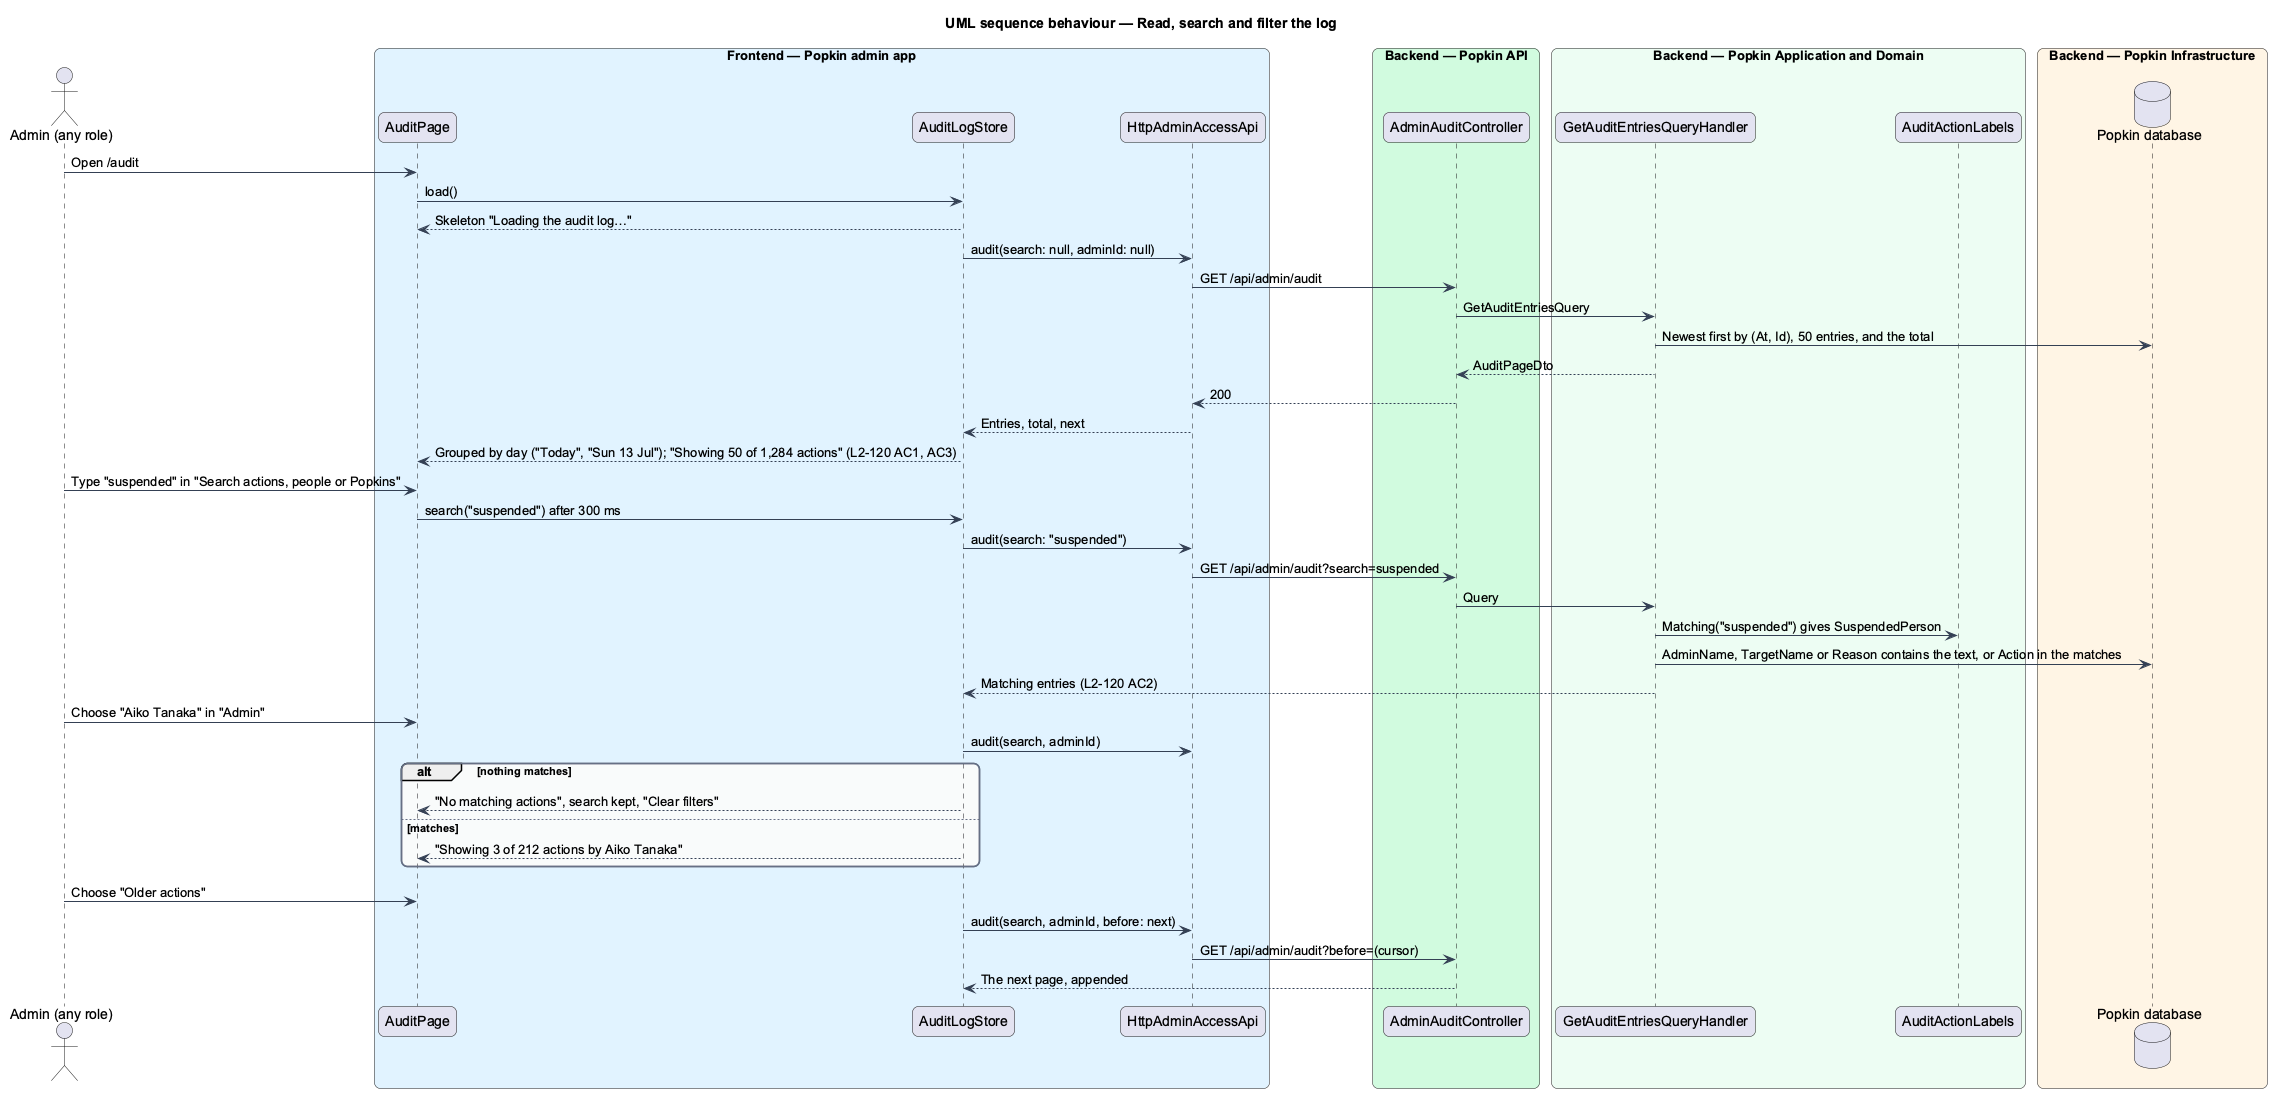

The diagram above was rendered by PlantUML. Its source (embedded in the PNG):
@startuml
title UML sequence behaviour — Read, search and filter the log
skinparam backgroundColor #FFFFFF
skinparam shadowing false
skinparam roundcorner 12
skinparam defaultFontName Arial
skinparam ArrowColor #344054
skinparam rectangle {
  BorderColor #344054
  FontColor #101828
}
skinparam package {
  BorderColor #667085
  FontColor #101828
  BackgroundColor #F9FAFB
}
actor "Admin (any role)" as actor
box "Frontend — Popkin admin app" #E0F2FE
  participant "AuditPage" as page
  participant "AuditLogStore" as store
  participant "HttpAdminAccessApi" as client
end box
box "Backend — Popkin API" #D1FADF
  participant "AdminAuditController" as ctrl
end box
box "Backend — Popkin Application and Domain" #ECFDF3
  participant "GetAuditEntriesQueryHandler" as q
  participant "AuditActionLabels" as labels
end box
box "Backend — Popkin Infrastructure" #FFF4E5
  database "Popkin database" as db
end box
actor -> page : Open /audit
page -> store : load()
store --> page : Skeleton "Loading the audit log…"
store -> client : audit(search: null, adminId: null)
client -> ctrl : GET /api/admin/audit
ctrl -> q : GetAuditEntriesQuery
q -> db : Newest first by (At, Id), 50 entries, and the total
q --> ctrl : AuditPageDto
ctrl --> client : 200
client --> store : Entries, total, next
store --> page : Grouped by day ("Today", "Sun 13 Jul"); "Showing 50 of 1,284 actions" (L2-120 AC1, AC3)
actor -> page : Type "suspended" in "Search actions, people or Popkins"
page -> store : search("suspended") after 300 ms
store -> client : audit(search: "suspended")
client -> ctrl : GET /api/admin/audit?search=suspended
ctrl -> q : Query
q -> labels : Matching("suspended") gives SuspendedPerson
q -> db : AdminName, TargetName or Reason contains the text, or Action in the matches
q --> store : Matching entries (L2-120 AC2)
actor -> page : Choose "Aiko Tanaka" in "Admin"
store -> client : audit(search, adminId)
alt nothing matches
  store --> page : "No matching actions", search kept, "Clear filters"
else matches
  store --> page : "Showing 3 of 212 actions by Aiko Tanaka"
end
actor -> page : Choose "Older actions"
store -> client : audit(search, adminId, before: next)
client -> ctrl : GET /api/admin/audit?before=(cursor)
ctrl --> store : The next page, appended
@enduml